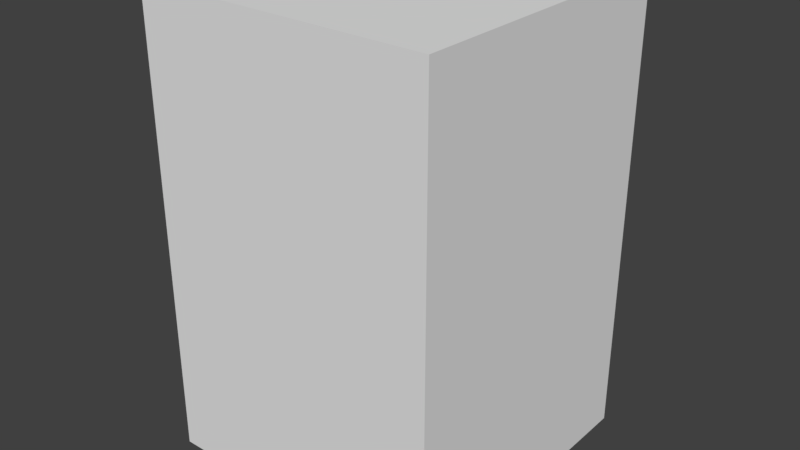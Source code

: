 # Source: placeholder.blend  (saved by Blender 2.79.0; exported with 4.5.12 LTS)
import bpy
from mathutils import Matrix  # noqa: F401  (used for matrix-valued properties, if any)

bpy.ops.wm.read_factory_settings(use_empty=True)
scene = bpy.context.scene
scene.name = 'Scene'

# ---- collections
col_collection_1 = bpy.data.collections.new('Collection 1'); scene.collection.children.link(col_collection_1)

# ---- world
world_world = bpy.data.worlds.new('World'); scene.world = world_world
world_world.color = (0.05088, 0.05088, 0.05088)
world_world.use_sun_shadow = False
world_world.sun_shadow_jitter_overblur = 0.0
world_world.cycles.sampling_method = 'MANUAL'

# ---- meshes
me_plane = bpy.data.meshes.new('Plane')
me_plane.from_pydata([(0.2, -0.2, 5.0), (-0.2, -0.2, 5.0), (0.2, 0.2, 5.0), (-0.2, 0.2, 5.0), (-0.2, -0.2, 0.0), (0.2, -0.2, 0.0), (-0.2, 0.2, 0.0), (0.2, 0.2, 0.0)], [], [(4, 6, 7, 5), (1, 0, 2, 3), (0, 1, 4, 5), (6, 4, 1, 3), (2, 7, 6, 3), (7, 2, 0, 5)])
me_plane.use_remesh_preserve_volume = False
me_plane.use_remesh_preserve_attributes = False
me_plane.use_mirror_vertex_groups = False
me_plane.update()

# ---- objects
ob_plane = bpy.data.objects.new('Plane', me_plane)

# ---- transforms, parenting, visibility, modifiers, constraints
ob_plane.location = (0.0, 0.0, 0.0)
ob_plane.scale = (8.0, 8.0, 1.0)
ob_plane.lineart.crease_threshold = 0.0

# ---- collection membership
col_collection_1.objects.link(ob_plane)

# ---- scene / render settings (as saved in the file)
scene.frame_start = 1; scene.frame_end = 250; scene.frame_set(1)
scene.render.engine = 'BLENDER_EEVEE_NEXT'
scene.render.resolution_percentage = 50
scene.render.dither_intensity = 0.0
scene.cycles.use_denoising = False
scene.cycles.samples = 128
scene.cycles.sampling_pattern = 'TABULATED_SOBOL'
scene.cycles.use_adaptive_sampling = False
scene.cycles.use_light_tree = False
scene.cycles.blur_glossy = 0.0
scene.cycles.sample_clamp_indirect = 0.0
scene.view_settings.view_transform = 'Standard'
bpy.context.view_layer.update()

# ---- added for rendering (the .blend has no active camera and no usable light): camera, sun
cam_auto = bpy.data.cameras.new('AutoCamera')
cam_auto.lens = 50.0
cam_auto.sensor_width = 36.0
cam_auto.clip_end = 1000.0
ob_auto_camera = bpy.data.objects.new('AutoCamera', cam_auto)
scene.collection.objects.link(ob_auto_camera)
ob_auto_camera.location = (6.23961, -7.48753, 7.49169)
ob_auto_camera.rotation_euler = (1.09748, -7.21219e-08, 0.694738)
scene.camera = ob_auto_camera
light_auto_sun = bpy.data.lights.new('AutoSun', 'SUN')
light_auto_sun.energy = 3.0
light_auto_sun.angle = 0.0523599
ob_auto_sun = bpy.data.objects.new('AutoSun', light_auto_sun)
scene.collection.objects.link(ob_auto_sun)
ob_auto_sun.rotation_euler = (0.872665, 0.174533, 0.523599)
bpy.context.view_layer.update()
